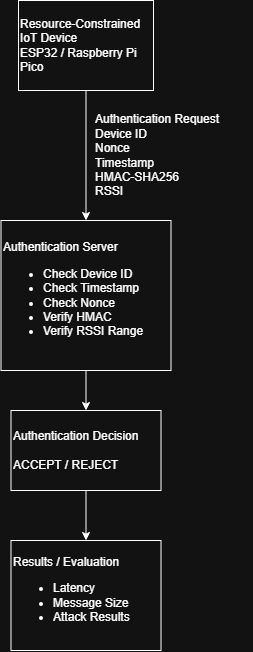

The diagram above was exported from draw.io. Its source (the exported page's mxGraphModel, read from the mxfile embedded in the PNG):
<mxGraphModel dx="1404" dy="744" grid="1" gridSize="10" guides="1" tooltips="1" connect="1" arrows="1" fold="1" page="1" pageScale="1" pageWidth="850" pageHeight="1100" math="0" shadow="0">
  <root>
    <mxCell id="0" />
    <mxCell id="1" parent="0" />
    <mxCell id="dtAcbF-ACGPW2f2NDW-z-8" edge="1" parent="1" source="dtAcbF-ACGPW2f2NDW-z-1" style="edgeStyle=orthogonalEdgeStyle;rounded=0;orthogonalLoop=1;jettySize=auto;html=1;exitX=0.5;exitY=1;exitDx=0;exitDy=0;entryX=0.5;entryY=0;entryDx=0;entryDy=0;" target="dtAcbF-ACGPW2f2NDW-z-3">
      <mxGeometry relative="1" as="geometry" />
    </mxCell>
    <mxCell id="dtAcbF-ACGPW2f2NDW-z-1" parent="1" style="rounded=0;whiteSpace=wrap;html=1;align=left;" value="&lt;div style=&quot;&quot;&gt;&lt;span style=&quot;background-color: transparent; color: light-dark(rgb(0, 0, 0), rgb(255, 255, 255));&quot;&gt;Resource-Constrained&lt;/span&gt;&lt;/div&gt;&lt;div&gt;&lt;div style=&quot;&quot;&gt;&lt;span style=&quot;background-color: transparent; color: light-dark(rgb(0, 0, 0), rgb(255, 255, 255));&quot;&gt;IoT Device&lt;/span&gt;&lt;/div&gt;&lt;div style=&quot;&quot;&gt;&lt;span style=&quot;background-color: transparent; color: light-dark(rgb(0, 0, 0), rgb(255, 255, 255));&quot;&gt;ESP32 / Raspberry Pi&lt;/span&gt;&lt;/div&gt;&lt;/div&gt;&lt;div&gt;Pico&lt;/div&gt;" vertex="1">
      <mxGeometry height="90" width="135" x="365" y="30" as="geometry" />
    </mxCell>
    <mxCell id="dtAcbF-ACGPW2f2NDW-z-10" edge="1" parent="1" source="dtAcbF-ACGPW2f2NDW-z-3" style="edgeStyle=orthogonalEdgeStyle;rounded=0;orthogonalLoop=1;jettySize=auto;html=1;exitX=0.5;exitY=1;exitDx=0;exitDy=0;entryX=0.5;entryY=0;entryDx=0;entryDy=0;" target="dtAcbF-ACGPW2f2NDW-z-6">
      <mxGeometry relative="1" as="geometry" />
    </mxCell>
    <mxCell id="dtAcbF-ACGPW2f2NDW-z-3" parent="1" style="rounded=0;whiteSpace=wrap;html=1;align=left;" value="Authentication Server&lt;div&gt;&lt;ul&gt;&lt;li&gt;Check Device ID&lt;/li&gt;&lt;li&gt;Check Timestamp&lt;/li&gt;&lt;li&gt;Check Nonce&lt;br&gt;&lt;/li&gt;&lt;li&gt;Verify HMAC&lt;/li&gt;&lt;li&gt;Verify RSSI Range&lt;/li&gt;&lt;/ul&gt;&lt;/div&gt;" vertex="1">
      <mxGeometry height="150" width="170" x="347.5" y="250" as="geometry" />
    </mxCell>
    <mxCell id="dtAcbF-ACGPW2f2NDW-z-11" edge="1" parent="1" source="dtAcbF-ACGPW2f2NDW-z-6" style="edgeStyle=orthogonalEdgeStyle;rounded=0;orthogonalLoop=1;jettySize=auto;html=1;exitX=0.5;exitY=1;exitDx=0;exitDy=0;entryX=0.5;entryY=0;entryDx=0;entryDy=0;" target="dtAcbF-ACGPW2f2NDW-z-7">
      <mxGeometry relative="1" as="geometry" />
    </mxCell>
    <mxCell id="dtAcbF-ACGPW2f2NDW-z-6" parent="1" style="whiteSpace=wrap;html=1;align=left;" value="Authentication Decision&lt;div&gt;&lt;br&gt;&lt;/div&gt;&lt;div&gt;ACCEPT / REJECT&lt;/div&gt;" vertex="1">
      <mxGeometry height="80" width="150" x="357.5" y="440" as="geometry" />
    </mxCell>
    <mxCell id="dtAcbF-ACGPW2f2NDW-z-7" parent="1" style="whiteSpace=wrap;html=1;align=left;" value="Results / Evaluation&lt;div&gt;&lt;ul&gt;&lt;li&gt;Latency&lt;/li&gt;&lt;li&gt;Message Size&lt;/li&gt;&lt;li&gt;Attack Results&lt;/li&gt;&lt;/ul&gt;&lt;/div&gt;" vertex="1">
      <mxGeometry height="110" width="150" x="357.5" y="570" as="geometry" />
    </mxCell>
    <mxCell id="dtAcbF-ACGPW2f2NDW-z-9" parent="1" style="text;html=1;whiteSpace=wrap;strokeColor=none;fillColor=none;align=left;verticalAlign=middle;rounded=0;" value="Authentication Request&lt;div&gt;Device ID&lt;/div&gt;&lt;div&gt;Nonce&lt;br&gt;Timestamp&lt;br&gt;HMAC-SHA256&lt;/div&gt;&lt;div&gt;RSSI&lt;/div&gt;" vertex="1">
      <mxGeometry height="30" width="160" x="440" y="170" as="geometry" />
    </mxCell>
  </root>
</mxGraphModel>